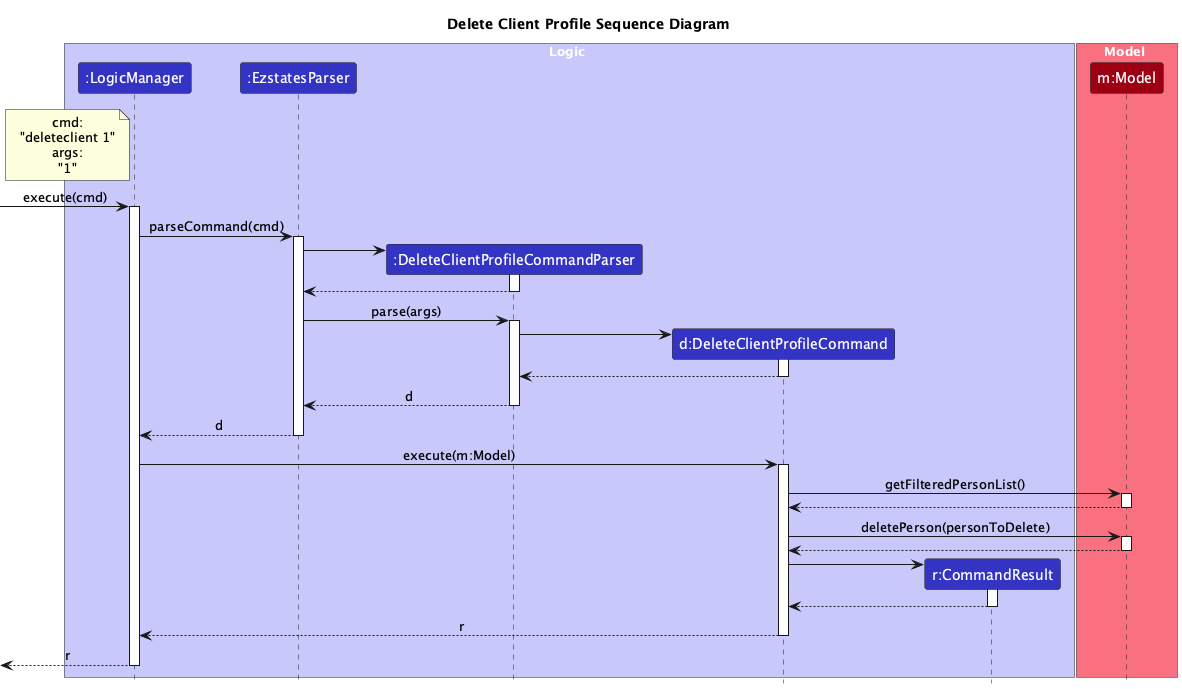

The diagram above was rendered by PlantUML. Its source (embedded in the PNG):
@startuml
!include style.puml
skinparam ArrowFontStyle plain
skinparam ParticipantBackgroundColor LOGIC_COLOR

title Delete Client Profile Sequence Diagram

box Logic LOGIC_COLOR_T1
participant ":LogicManager" as LogicManager LOGIC_COLOR
participant ":EzstatesParser" as EzstatesParser LOGIC_COLOR
participant ":DeleteClientProfileCommandParser" as DeleteClientProfileCommandParser LOGIC_COLOR
participant "d:DeleteClientProfileCommand" as DeleteClientProfileCommand LOGIC_COLOR
participant "r:CommandResult" as CommandResult LOGIC_COLOR
end box

note left of LogicManager
cmd:
"deleteclient 1"
args:
"1"
end note

box Model MODEL_COLOR_T1
participant "m:Model" as Model MODEL_COLOR
end box

[-> LogicManager : execute(cmd)
activate LogicManager

LogicManager -> EzstatesParser : parseCommand(cmd)
activate EzstatesParser

create DeleteClientProfileCommandParser
EzstatesParser -> DeleteClientProfileCommandParser
activate DeleteClientProfileCommandParser

DeleteClientProfileCommandParser --> EzstatesParser
deactivate DeleteClientProfileCommandParser

EzstatesParser -> DeleteClientProfileCommandParser : parse(args)
activate DeleteClientProfileCommandParser

create DeleteClientProfileCommand
DeleteClientProfileCommandParser -> DeleteClientProfileCommand
activate DeleteClientProfileCommand
DeleteClientProfileCommand --> DeleteClientProfileCommandParser
deactivate DeleteClientProfileCommand

DeleteClientProfileCommandParser --> EzstatesParser : d
deactivate DeleteClientProfileCommandParser
EzstatesParser --> LogicManager : d
deactivate EzstatesParser

LogicManager -> DeleteClientProfileCommand : execute(m:Model)
activate DeleteClientProfileCommand

DeleteClientProfileCommand -> Model : getFilteredPersonList()
activate Model
Model --> DeleteClientProfileCommand
deactivate Model

DeleteClientProfileCommand -> Model : deletePerson(personToDelete)
activate Model
Model --> DeleteClientProfileCommand
deactivate Model

create CommandResult
DeleteClientProfileCommand -> CommandResult
activate CommandResult
CommandResult --> DeleteClientProfileCommand
deactivate CommandResult

DeleteClientProfileCommand --> LogicManager : r
deactivate DeleteClientProfileCommand

[<-- LogicManager : r
deactivate LogicManager
@enduml